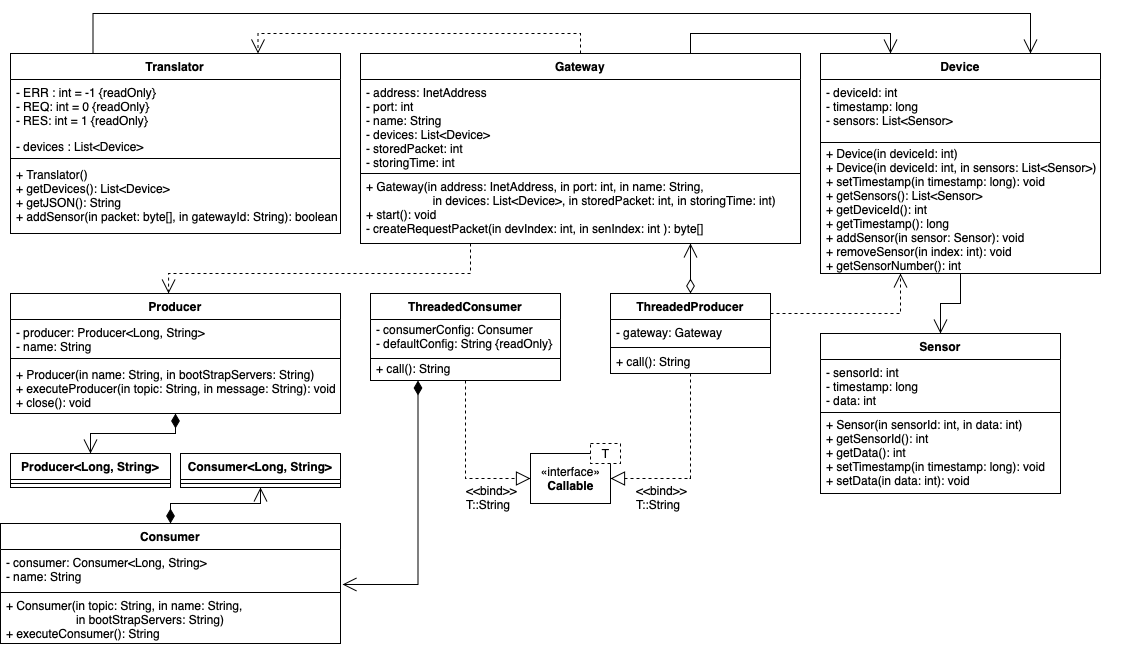

The diagram above was exported from draw.io. Its source (the exported page's mxGraphModel, read from the mxfile embedded in the PNG):
<mxGraphModel dx="891" dy="563" grid="1" gridSize="10" guides="1" tooltips="1" connect="1" arrows="1" fold="1" page="1" pageScale="1" pageWidth="1169" pageHeight="827" math="0" shadow="0">
  <root>
    <mxCell id="WIyWlLk6GJQsqaUBKTNV-0" />
    <mxCell id="WIyWlLk6GJQsqaUBKTNV-1" parent="WIyWlLk6GJQsqaUBKTNV-0" />
    <mxCell id="_kFHK2aA1KcTLTfaq83H-17" value="" style="endArrow=open;endFill=1;endSize=12;html=1;entryX=0.5;entryY=0;entryDx=0;entryDy=0;edgeStyle=orthogonalEdgeStyle;rounded=0;exitX=0.5;exitY=1;exitDx=0;exitDy=0;startArrow=diamondThin;startFill=1;startSize=12;" parent="WIyWlLk6GJQsqaUBKTNV-1" source="zkfFHV4jXpPFQw0GAbJ--13" target="_kFHK2aA1KcTLTfaq83H-11" edge="1">
      <mxGeometry width="160" relative="1" as="geometry">
        <mxPoint x="205" y="540" as="sourcePoint" />
        <mxPoint x="475" y="280" as="targetPoint" />
        <Array as="points">
          <mxPoint x="205" y="440" />
          <mxPoint x="120" y="440" />
        </Array>
      </mxGeometry>
    </mxCell>
    <mxCell id="_kFHK2aA1KcTLTfaq83H-19" value="+ Translator()&#10;+ getDevices(): List&lt;Device&gt;&#10;+ getJSON(): String&#10;+ addSensor(in packet: byte[], in gatewayId: String): boolean&#10; " style="text;align=left;verticalAlign=top;spacingLeft=4;spacingRight=4;overflow=hidden;rotatable=0;points=[[0,0.5],[1,0.5]];portConstraint=eastwest;" parent="WIyWlLk6GJQsqaUBKTNV-1" vertex="1">
      <mxGeometry x="40" y="168" width="340" height="72" as="geometry" />
    </mxCell>
    <mxCell id="_kFHK2aA1KcTLTfaq83H-27" value="+ Device(in deviceId: int)&#10;+ Device(in deviceId: int, in sensors: List&lt;Sensor&gt;)&#10;+ setTimestamp(in timestamp: long): void&#10;+ getSensors(): List&lt;Sensor&gt;&#10;+ getDeviceId(): int&#10;+ getTimestamp(): long&#10;+ addSensor(in sensor: Sensor): void&#10;+ removeSensor(in index: int): void&#10;+ getSensorNumber(): int&#10;" style="text;align=left;verticalAlign=top;spacingLeft=4;spacingRight=4;overflow=hidden;rotatable=0;points=[[0,0.5],[1,0.5]];portConstraint=eastwest;" parent="WIyWlLk6GJQsqaUBKTNV-1" vertex="1">
      <mxGeometry x="850" y="146.5" width="310" height="137" as="geometry" />
    </mxCell>
    <mxCell id="_kFHK2aA1KcTLTfaq83H-29" value="" style="endArrow=open;endFill=1;endSize=12;html=1;entryX=0.25;entryY=0;entryDx=0;entryDy=0;exitX=0.75;exitY=0;exitDx=0;exitDy=0;edgeStyle=orthogonalEdgeStyle;rounded=0;" parent="WIyWlLk6GJQsqaUBKTNV-1" source="zkfFHV4jXpPFQw0GAbJ--0" target="_kFHK2aA1KcTLTfaq83H-24" edge="1">
      <mxGeometry width="160" relative="1" as="geometry">
        <mxPoint x="740" y="250" as="sourcePoint" />
        <mxPoint x="640" y="360" as="targetPoint" />
        <Array as="points">
          <mxPoint x="720" y="40" />
          <mxPoint x="920" y="40" />
        </Array>
      </mxGeometry>
    </mxCell>
    <mxCell id="_kFHK2aA1KcTLTfaq83H-30" value="" style="endArrow=open;endFill=1;endSize=12;html=1;entryX=0.75;entryY=0;entryDx=0;entryDy=0;edgeStyle=orthogonalEdgeStyle;rounded=0;exitX=0.25;exitY=0;exitDx=0;exitDy=0;" parent="WIyWlLk6GJQsqaUBKTNV-1" source="_kFHK2aA1KcTLTfaq83H-20" target="_kFHK2aA1KcTLTfaq83H-24" edge="1">
      <mxGeometry width="160" relative="1" as="geometry">
        <mxPoint x="390" y="300" as="sourcePoint" />
        <mxPoint x="820" y="350" as="targetPoint" />
        <Array as="points">
          <mxPoint x="123" y="20" />
          <mxPoint x="1060" y="20" />
        </Array>
      </mxGeometry>
    </mxCell>
    <mxCell id="zkfFHV4jXpPFQw0GAbJ--13" value="Producer" style="swimlane;fontStyle=1;align=center;verticalAlign=top;childLayout=stackLayout;horizontal=1;startSize=26;horizontalStack=0;resizeParent=1;resizeLast=0;collapsible=1;marginBottom=0;rounded=0;shadow=0;strokeWidth=1;" parent="WIyWlLk6GJQsqaUBKTNV-1" vertex="1">
      <mxGeometry x="40" y="300" width="330" height="120" as="geometry">
        <mxRectangle x="340" y="380" width="170" height="26" as="alternateBounds" />
      </mxGeometry>
    </mxCell>
    <mxCell id="zkfFHV4jXpPFQw0GAbJ--14" value="- producer: Producer&lt;Long, String&gt;&#10;- name: String" style="text;align=left;verticalAlign=top;spacingLeft=4;spacingRight=4;overflow=hidden;rotatable=0;points=[[0,0.5],[1,0.5]];portConstraint=eastwest;" parent="zkfFHV4jXpPFQw0GAbJ--13" vertex="1">
      <mxGeometry y="26" width="330" height="34" as="geometry" />
    </mxCell>
    <mxCell id="zkfFHV4jXpPFQw0GAbJ--15" value="" style="line;html=1;strokeWidth=1;align=left;verticalAlign=middle;spacingTop=-1;spacingLeft=3;spacingRight=3;rotatable=0;labelPosition=right;points=[];portConstraint=eastwest;" parent="zkfFHV4jXpPFQw0GAbJ--13" vertex="1">
      <mxGeometry y="60" width="330" height="10" as="geometry" />
    </mxCell>
    <mxCell id="_kFHK2aA1KcTLTfaq83H-8" value="+ Producer(in name: String, in bootStrapServers: String)&#10;+ executeProducer(in topic: String, in message: String): void&#10;+ close(): void" style="text;align=left;verticalAlign=middle;spacingLeft=4;spacingRight=4;overflow=hidden;rotatable=0;points=[[0,0.5],[1,0.5]];portConstraint=eastwest;" parent="zkfFHV4jXpPFQw0GAbJ--13" vertex="1">
      <mxGeometry y="70" width="330" height="50" as="geometry" />
    </mxCell>
    <mxCell id="_kFHK2aA1KcTLTfaq83H-31" value="+ Sensor(in sensorId: int, in data: int)&#10;+ getSensorId(): int&#10;+ getData(): int&#10;+ setTimestamp(in timestamp: long): void&#10;+ setData(in data: int): void" style="text;align=left;verticalAlign=top;spacingLeft=4;spacingRight=4;overflow=hidden;rotatable=0;points=[[0,0.5],[1,0.5]];portConstraint=eastwest;" parent="WIyWlLk6GJQsqaUBKTNV-1" vertex="1">
      <mxGeometry x="850" y="417.5" width="240" height="85" as="geometry" />
    </mxCell>
    <mxCell id="_kFHK2aA1KcTLTfaq83H-35" value="" style="endArrow=open;endFill=1;endSize=12;html=1;exitX=0.5;exitY=1;exitDx=0;exitDy=0;edgeStyle=orthogonalEdgeStyle;rounded=0;entryX=0.5;entryY=0;entryDx=0;entryDy=0;" parent="WIyWlLk6GJQsqaUBKTNV-1" source="_kFHK2aA1KcTLTfaq83H-24" target="_kFHK2aA1KcTLTfaq83H-32" edge="1">
      <mxGeometry width="160" relative="1" as="geometry">
        <mxPoint x="830" y="330" as="sourcePoint" />
        <mxPoint x="997" y="620" as="targetPoint" />
      </mxGeometry>
    </mxCell>
    <mxCell id="_kFHK2aA1KcTLTfaq83H-52" value="+ call(): String&#10;" style="text;align=left;verticalAlign=middle;spacingLeft=4;spacingRight=4;overflow=hidden;rotatable=0;points=[[0,0.5],[1,0.5]];portConstraint=eastwest;" parent="WIyWlLk6GJQsqaUBKTNV-1" vertex="1">
      <mxGeometry x="400" y="367" width="180" height="20" as="geometry" />
    </mxCell>
    <mxCell id="_kFHK2aA1KcTLTfaq83H-53" value="+ call(): String&#10;" style="text;align=left;verticalAlign=middle;spacingLeft=4;spacingRight=4;overflow=hidden;rotatable=0;points=[[0,0.5],[1,0.5]];portConstraint=eastwest;" parent="WIyWlLk6GJQsqaUBKTNV-1" vertex="1">
      <mxGeometry x="640" y="360" width="140" height="20" as="geometry" />
    </mxCell>
    <mxCell id="_kFHK2aA1KcTLTfaq83H-60" value="«interface»&lt;br&gt;&lt;b&gt;Callable&lt;/b&gt;" style="html=1;" parent="WIyWlLk6GJQsqaUBKTNV-1" vertex="1">
      <mxGeometry x="560" y="460" width="80" height="50" as="geometry" />
    </mxCell>
    <mxCell id="_kFHK2aA1KcTLTfaq83H-61" value="T" style="html=1;dashed=1;" parent="WIyWlLk6GJQsqaUBKTNV-1" vertex="1">
      <mxGeometry x="620" y="450" width="30" height="20" as="geometry" />
    </mxCell>
    <mxCell id="_kFHK2aA1KcTLTfaq83H-64" value="" style="endArrow=block;dashed=1;endFill=0;endSize=12;html=1;entryX=0;entryY=0.5;entryDx=0;entryDy=0;edgeStyle=orthogonalEdgeStyle;rounded=0;exitX=0.5;exitY=1;exitDx=0;exitDy=0;" parent="WIyWlLk6GJQsqaUBKTNV-1" source="_kFHK2aA1KcTLTfaq83H-49" target="_kFHK2aA1KcTLTfaq83H-60" edge="1">
      <mxGeometry width="160" relative="1" as="geometry">
        <mxPoint x="460" y="510" as="sourcePoint" />
        <mxPoint x="490" y="740" as="targetPoint" />
      </mxGeometry>
    </mxCell>
    <mxCell id="_kFHK2aA1KcTLTfaq83H-65" value="" style="endArrow=block;dashed=1;endFill=0;endSize=12;html=1;entryX=1;entryY=0.5;entryDx=0;entryDy=0;exitX=0.5;exitY=1;exitDx=0;exitDy=0;edgeStyle=orthogonalEdgeStyle;rounded=0;" parent="WIyWlLk6GJQsqaUBKTNV-1" source="_kFHK2aA1KcTLTfaq83H-54" target="_kFHK2aA1KcTLTfaq83H-60" edge="1">
      <mxGeometry width="160" relative="1" as="geometry">
        <mxPoint x="457" y="690" as="sourcePoint" />
        <mxPoint x="550" y="735" as="targetPoint" />
      </mxGeometry>
    </mxCell>
    <mxCell id="_kFHK2aA1KcTLTfaq83H-66" value="&lt;&lt;bind&gt;&gt;&#10;T::String" style="text;strokeColor=none;fillColor=none;align=left;verticalAlign=top;spacingLeft=4;spacingRight=4;overflow=hidden;rotatable=0;points=[[0,0.5],[1,0.5]];portConstraint=eastwest;" parent="WIyWlLk6GJQsqaUBKTNV-1" vertex="1">
      <mxGeometry x="660" y="484" width="65" height="35" as="geometry" />
    </mxCell>
    <mxCell id="_kFHK2aA1KcTLTfaq83H-67" value="&lt;&lt;bind&gt;&gt;&#10;T::String" style="text;strokeColor=none;fillColor=none;align=left;verticalAlign=top;spacingLeft=4;spacingRight=4;overflow=hidden;rotatable=0;points=[[0,0.5],[1,0.5]];portConstraint=eastwest;" parent="WIyWlLk6GJQsqaUBKTNV-1" vertex="1">
      <mxGeometry x="490" y="484" width="60" height="40" as="geometry" />
    </mxCell>
    <mxCell id="_kFHK2aA1KcTLTfaq83H-70" value="+ Consumer(in topic: String, in name: String, &#10;                     in bootStrapServers: String)&#10;+ executeConsumer(): String" style="text;align=left;verticalAlign=top;spacingLeft=4;spacingRight=4;overflow=hidden;rotatable=0;points=[[0,0.5],[1,0.5]];portConstraint=eastwest;" parent="WIyWlLk6GJQsqaUBKTNV-1" vertex="1">
      <mxGeometry x="30" y="599" width="330" height="51" as="geometry" />
    </mxCell>
    <mxCell id="_kFHK2aA1KcTLTfaq83H-76" value="" style="endArrow=open;endFill=1;endSize=12;html=1;exitX=0.5;exitY=0;exitDx=0;exitDy=0;edgeStyle=orthogonalEdgeStyle;rounded=0;entryX=0.5;entryY=1;entryDx=0;entryDy=0;startArrow=diamondThin;startFill=1;startSize=12;" parent="WIyWlLk6GJQsqaUBKTNV-1" source="_kFHK2aA1KcTLTfaq83H-71" target="_kFHK2aA1KcTLTfaq83H-74" edge="1">
      <mxGeometry width="160" relative="1" as="geometry">
        <mxPoint x="130" y="550" as="sourcePoint" />
        <mxPoint x="130" y="580" as="targetPoint" />
        <Array as="points">
          <mxPoint x="200" y="510" />
          <mxPoint x="290" y="510" />
        </Array>
      </mxGeometry>
    </mxCell>
    <mxCell id="C-GRfZ4tovpG6sbvSb4f-0" value="" style="html=1;verticalAlign=bottom;endArrow=open;dashed=1;endSize=12;exitX=0.25;exitY=1;exitDx=0;exitDy=0;entryX=0.479;entryY=0;entryDx=0;entryDy=0;entryPerimeter=0;edgeStyle=orthogonalEdgeStyle;rounded=0;" parent="WIyWlLk6GJQsqaUBKTNV-1" source="zkfFHV4jXpPFQw0GAbJ--0" target="zkfFHV4jXpPFQw0GAbJ--13" edge="1">
      <mxGeometry relative="1" as="geometry">
        <mxPoint x="550" y="320" as="sourcePoint" />
        <mxPoint x="470" y="320" as="targetPoint" />
        <Array as="points">
          <mxPoint x="500" y="280" />
          <mxPoint x="198" y="280" />
        </Array>
      </mxGeometry>
    </mxCell>
    <mxCell id="C-GRfZ4tovpG6sbvSb4f-2" value="" style="endArrow=open;endFill=1;endSize=12;html=1;entryX=1.006;entryY=1.029;entryDx=0;entryDy=0;entryPerimeter=0;edgeStyle=orthogonalEdgeStyle;rounded=0;exitX=0.25;exitY=1;exitDx=0;exitDy=0;startArrow=diamondThin;startFill=1;startSize=12;" parent="WIyWlLk6GJQsqaUBKTNV-1" source="_kFHK2aA1KcTLTfaq83H-49" target="_kFHK2aA1KcTLTfaq83H-72" edge="1">
      <mxGeometry width="160" relative="1" as="geometry">
        <mxPoint x="440" y="510" as="sourcePoint" />
        <mxPoint x="297.04651162790697" y="621" as="targetPoint" />
        <Array as="points">
          <mxPoint x="448" y="591" />
        </Array>
      </mxGeometry>
    </mxCell>
    <mxCell id="C-GRfZ4tovpG6sbvSb4f-3" value="" style="endArrow=open;endFill=1;endSize=12;html=1;exitX=0.5;exitY=0;exitDx=0;exitDy=0;edgeStyle=orthogonalEdgeStyle;rounded=0;entryX=0.75;entryY=1;entryDx=0;entryDy=0;startArrow=diamondThin;startFill=0;startSize=12;" parent="WIyWlLk6GJQsqaUBKTNV-1" source="_kFHK2aA1KcTLTfaq83H-54" target="zkfFHV4jXpPFQw0GAbJ--0" edge="1">
      <mxGeometry width="160" relative="1" as="geometry">
        <mxPoint x="680" y="400" as="sourcePoint" />
        <mxPoint x="725" y="250" as="targetPoint" />
        <Array as="points">
          <mxPoint x="720" y="260" />
          <mxPoint x="720" y="260" />
        </Array>
      </mxGeometry>
    </mxCell>
    <mxCell id="mqh8tQTC0zIWGNVXJ7nc-0" value="" style="html=1;verticalAlign=bottom;endArrow=open;dashed=1;endSize=12;exitX=0.5;exitY=0;exitDx=0;exitDy=0;edgeStyle=orthogonalEdgeStyle;rounded=0;entryX=0.75;entryY=0;entryDx=0;entryDy=0;" parent="WIyWlLk6GJQsqaUBKTNV-1" source="zkfFHV4jXpPFQw0GAbJ--0" target="_kFHK2aA1KcTLTfaq83H-20" edge="1">
      <mxGeometry relative="1" as="geometry">
        <mxPoint x="527.5" y="270" as="sourcePoint" />
        <mxPoint x="220" y="150" as="targetPoint" />
        <Array as="points">
          <mxPoint x="610" y="40" />
          <mxPoint x="287" y="40" />
        </Array>
      </mxGeometry>
    </mxCell>
    <mxCell id="_kFHK2aA1KcTLTfaq83H-20" value="Translator" style="swimlane;fontStyle=1;align=center;verticalAlign=top;childLayout=stackLayout;horizontal=1;startSize=26;horizontalStack=0;resizeParent=1;resizeLast=0;collapsible=1;marginBottom=0;rounded=0;shadow=0;strokeWidth=1;" parent="WIyWlLk6GJQsqaUBKTNV-1" vertex="1">
      <mxGeometry x="40" y="60" width="330" height="180" as="geometry">
        <mxRectangle x="340" y="380" width="170" height="26" as="alternateBounds" />
      </mxGeometry>
    </mxCell>
    <mxCell id="_kFHK2aA1KcTLTfaq83H-21" value="- ERR : int = -1 {readOnly}&#10;- REQ: int = 0 {readOnly}&#10;- RES: int = 1 {readOnly}&#10;" style="text;align=left;verticalAlign=top;spacingLeft=4;spacingRight=4;overflow=hidden;rotatable=0;points=[[0,0.5],[1,0.5]];portConstraint=eastwest;fontStyle=0;" parent="_kFHK2aA1KcTLTfaq83H-20" vertex="1">
      <mxGeometry y="26" width="330" height="54" as="geometry" />
    </mxCell>
    <mxCell id="_kFHK2aA1KcTLTfaq83H-23" value="- devices : List&lt;Device&gt;" style="text;align=left;verticalAlign=top;spacingLeft=4;spacingRight=4;overflow=hidden;rotatable=0;points=[[0,0.5],[1,0.5]];portConstraint=eastwest;rounded=0;shadow=0;html=0;" parent="_kFHK2aA1KcTLTfaq83H-20" vertex="1">
      <mxGeometry y="80" width="330" height="20" as="geometry" />
    </mxCell>
    <mxCell id="_kFHK2aA1KcTLTfaq83H-22" value="" style="line;html=1;strokeWidth=1;align=left;verticalAlign=middle;spacingTop=-1;spacingLeft=3;spacingRight=3;rotatable=0;labelPosition=right;points=[];portConstraint=eastwest;" parent="_kFHK2aA1KcTLTfaq83H-20" vertex="1">
      <mxGeometry y="100" width="330" height="10" as="geometry" />
    </mxCell>
    <mxCell id="_kFHK2aA1KcTLTfaq83H-11" value="Producer&lt;Long, String&gt;" style="swimlane;fontStyle=1;align=center;verticalAlign=top;childLayout=stackLayout;horizontal=1;startSize=26;horizontalStack=0;resizeParent=1;resizeParentMax=0;resizeLast=0;collapsible=1;marginBottom=0;" parent="WIyWlLk6GJQsqaUBKTNV-1" vertex="1">
      <mxGeometry x="40" y="460" width="160" height="34" as="geometry" />
    </mxCell>
    <mxCell id="_kFHK2aA1KcTLTfaq83H-13" value="" style="line;strokeWidth=1;fillColor=none;align=left;verticalAlign=middle;spacingTop=-1;spacingLeft=3;spacingRight=3;rotatable=0;labelPosition=right;points=[];portConstraint=eastwest;" parent="_kFHK2aA1KcTLTfaq83H-11" vertex="1">
      <mxGeometry y="26" width="160" height="8" as="geometry" />
    </mxCell>
    <mxCell id="_kFHK2aA1KcTLTfaq83H-74" value="Consumer&lt;Long, String&gt;" style="swimlane;fontStyle=1;align=center;verticalAlign=top;childLayout=stackLayout;horizontal=1;startSize=26;horizontalStack=0;resizeParent=1;resizeParentMax=0;resizeLast=0;collapsible=1;marginBottom=0;" parent="WIyWlLk6GJQsqaUBKTNV-1" vertex="1">
      <mxGeometry x="210" y="460" width="160" height="34" as="geometry">
        <mxRectangle x="207" y="557" width="180" height="26" as="alternateBounds" />
      </mxGeometry>
    </mxCell>
    <mxCell id="_kFHK2aA1KcTLTfaq83H-75" value="" style="line;strokeWidth=1;fillColor=none;align=left;verticalAlign=middle;spacingTop=-1;spacingLeft=3;spacingRight=3;rotatable=0;labelPosition=right;points=[];portConstraint=eastwest;" parent="_kFHK2aA1KcTLTfaq83H-74" vertex="1">
      <mxGeometry y="26" width="160" height="8" as="geometry" />
    </mxCell>
    <mxCell id="_kFHK2aA1KcTLTfaq83H-71" value="Consumer" style="swimlane;fontStyle=1;align=center;verticalAlign=top;childLayout=stackLayout;horizontal=1;startSize=26;horizontalStack=0;resizeParent=1;resizeLast=0;collapsible=1;marginBottom=0;rounded=0;shadow=0;strokeWidth=1;" parent="WIyWlLk6GJQsqaUBKTNV-1" vertex="1">
      <mxGeometry x="30" y="530" width="340" height="120" as="geometry">
        <mxRectangle x="340" y="380" width="170" height="26" as="alternateBounds" />
      </mxGeometry>
    </mxCell>
    <mxCell id="_kFHK2aA1KcTLTfaq83H-72" value="- consumer: Consumer&lt;Long, String&gt;&#10;- name: String" style="text;align=left;verticalAlign=top;spacingLeft=4;spacingRight=4;overflow=hidden;rotatable=0;points=[[0,0.5],[1,0.5]];portConstraint=eastwest;" parent="_kFHK2aA1KcTLTfaq83H-71" vertex="1">
      <mxGeometry y="26" width="340" height="34" as="geometry" />
    </mxCell>
    <mxCell id="_kFHK2aA1KcTLTfaq83H-73" value="" style="line;html=1;strokeWidth=1;align=left;verticalAlign=middle;spacingTop=-1;spacingLeft=3;spacingRight=3;rotatable=0;labelPosition=right;points=[];portConstraint=eastwest;" parent="_kFHK2aA1KcTLTfaq83H-71" vertex="1">
      <mxGeometry y="60" width="340" height="18" as="geometry" />
    </mxCell>
    <mxCell id="_kFHK2aA1KcTLTfaq83H-49" value="ThreadedConsumer" style="swimlane;fontStyle=1;align=center;verticalAlign=top;childLayout=stackLayout;horizontal=1;startSize=26;horizontalStack=0;resizeParent=1;resizeLast=0;collapsible=1;marginBottom=0;rounded=0;shadow=0;strokeWidth=1;" parent="WIyWlLk6GJQsqaUBKTNV-1" vertex="1">
      <mxGeometry x="400" y="300" width="190" height="87" as="geometry">
        <mxRectangle x="340" y="380" width="170" height="26" as="alternateBounds" />
      </mxGeometry>
    </mxCell>
    <mxCell id="_kFHK2aA1KcTLTfaq83H-50" value="- consumerConfig: Consumer&#10;- defaultConfig: String {readOnly}" style="text;align=left;verticalAlign=middle;spacingLeft=4;spacingRight=4;overflow=hidden;rotatable=0;points=[[0,0.5],[1,0.5]];portConstraint=eastwest;" parent="_kFHK2aA1KcTLTfaq83H-49" vertex="1">
      <mxGeometry y="26" width="190" height="34" as="geometry" />
    </mxCell>
    <mxCell id="_kFHK2aA1KcTLTfaq83H-51" value="" style="line;html=1;strokeWidth=1;align=left;verticalAlign=middle;spacingTop=-1;spacingLeft=3;spacingRight=3;rotatable=0;labelPosition=right;points=[];portConstraint=eastwest;" parent="_kFHK2aA1KcTLTfaq83H-49" vertex="1">
      <mxGeometry y="60" width="190" height="10" as="geometry" />
    </mxCell>
    <mxCell id="_kFHK2aA1KcTLTfaq83H-54" value="ThreadedProducer" style="swimlane;fontStyle=1;align=center;verticalAlign=top;childLayout=stackLayout;horizontal=1;startSize=26;horizontalStack=0;resizeParent=1;resizeLast=0;collapsible=1;marginBottom=0;rounded=0;shadow=0;strokeWidth=1;" parent="WIyWlLk6GJQsqaUBKTNV-1" vertex="1">
      <mxGeometry x="640" y="300" width="160" height="80" as="geometry">
        <mxRectangle x="340" y="380" width="170" height="26" as="alternateBounds" />
      </mxGeometry>
    </mxCell>
    <mxCell id="_kFHK2aA1KcTLTfaq83H-55" value="- gateway: Gateway" style="text;align=left;verticalAlign=top;spacingLeft=4;spacingRight=4;overflow=hidden;rotatable=0;points=[[0,0.5],[1,0.5]];portConstraint=eastwest;" parent="_kFHK2aA1KcTLTfaq83H-54" vertex="1">
      <mxGeometry y="26" width="160" height="24" as="geometry" />
    </mxCell>
    <mxCell id="_kFHK2aA1KcTLTfaq83H-56" value="" style="line;html=1;strokeWidth=1;align=left;verticalAlign=middle;spacingTop=-1;spacingLeft=3;spacingRight=3;rotatable=0;labelPosition=right;points=[];portConstraint=eastwest;" parent="_kFHK2aA1KcTLTfaq83H-54" vertex="1">
      <mxGeometry y="50" width="160" height="8" as="geometry" />
    </mxCell>
    <mxCell id="zkfFHV4jXpPFQw0GAbJ--0" value="Gateway" style="swimlane;fontStyle=1;align=center;verticalAlign=top;childLayout=stackLayout;horizontal=1;startSize=26;horizontalStack=0;resizeParent=1;resizeLast=0;collapsible=1;marginBottom=0;rounded=0;shadow=0;strokeWidth=1;" parent="WIyWlLk6GJQsqaUBKTNV-1" vertex="1">
      <mxGeometry x="390" y="60" width="440" height="190" as="geometry">
        <mxRectangle x="230" y="140" width="160" height="26" as="alternateBounds" />
      </mxGeometry>
    </mxCell>
    <mxCell id="zkfFHV4jXpPFQw0GAbJ--1" value="- address: InetAddress&#10;- port: int&#10;- name: String&#10;- devices: List&lt;Device&gt;&#10;- storedPacket: int&#10;- storingTime: int&#10;&#10;&#10;" style="text;align=left;verticalAlign=top;spacingLeft=4;spacingRight=4;overflow=hidden;rotatable=0;points=[[0,0.5],[1,0.5]];portConstraint=eastwest;" parent="zkfFHV4jXpPFQw0GAbJ--0" vertex="1">
      <mxGeometry y="26" width="440" height="94" as="geometry" />
    </mxCell>
    <mxCell id="_kFHK2aA1KcTLTfaq83H-4" value="" style="endArrow=none;html=1;entryX=1;entryY=1;entryDx=0;entryDy=0;entryPerimeter=0;" parent="zkfFHV4jXpPFQw0GAbJ--0" target="zkfFHV4jXpPFQw0GAbJ--1" edge="1">
      <mxGeometry width="50" height="50" relative="1" as="geometry">
        <mxPoint y="120" as="sourcePoint" />
        <mxPoint x="430" y="120" as="targetPoint" />
      </mxGeometry>
    </mxCell>
    <mxCell id="_kFHK2aA1KcTLTfaq83H-5" value="+ Gateway(in address: InetAddress, in port: int, in name: String,&#10;                    in devices: List&lt;Device&gt;, in storedPacket: int, in storingTime: int)&#10;+ start(): void&#10;- createRequestPacket(in devIndex: int, in senIndex: int ): byte[]&#10;" style="text;align=left;verticalAlign=top;spacingLeft=4;spacingRight=4;overflow=hidden;rotatable=0;points=[[0,0.5],[1,0.5]];portConstraint=eastwest;rounded=0;shadow=0;html=0;" parent="zkfFHV4jXpPFQw0GAbJ--0" vertex="1">
      <mxGeometry y="120" width="440" height="70" as="geometry" />
    </mxCell>
    <mxCell id="_kFHK2aA1KcTLTfaq83H-24" value="Device" style="swimlane;fontStyle=1;align=center;verticalAlign=top;childLayout=stackLayout;horizontal=1;startSize=26;horizontalStack=0;resizeParent=1;resizeLast=0;collapsible=1;marginBottom=0;rounded=0;shadow=0;strokeWidth=1;" parent="WIyWlLk6GJQsqaUBKTNV-1" vertex="1">
      <mxGeometry x="850" y="60" width="280" height="220" as="geometry">
        <mxRectangle x="340" y="380" width="170" height="26" as="alternateBounds" />
      </mxGeometry>
    </mxCell>
    <mxCell id="_kFHK2aA1KcTLTfaq83H-25" value="- deviceId: int&#10;- timestamp: long&#10;- sensors: List&lt;Sensor&gt;" style="text;align=left;verticalAlign=top;spacingLeft=4;spacingRight=4;overflow=hidden;rotatable=0;points=[[0,0.5],[1,0.5]];portConstraint=eastwest;" parent="_kFHK2aA1KcTLTfaq83H-24" vertex="1">
      <mxGeometry y="26" width="280" height="54" as="geometry" />
    </mxCell>
    <mxCell id="_kFHK2aA1KcTLTfaq83H-26" value="" style="line;html=1;strokeWidth=1;align=left;verticalAlign=middle;spacingTop=-1;spacingLeft=3;spacingRight=3;rotatable=0;labelPosition=right;points=[];portConstraint=eastwest;" parent="_kFHK2aA1KcTLTfaq83H-24" vertex="1">
      <mxGeometry y="80" width="280" height="18" as="geometry" />
    </mxCell>
    <mxCell id="_kFHK2aA1KcTLTfaq83H-32" value="Sensor" style="swimlane;fontStyle=1;align=center;verticalAlign=top;childLayout=stackLayout;horizontal=1;startSize=26;horizontalStack=0;resizeParent=1;resizeLast=0;collapsible=1;marginBottom=0;rounded=0;shadow=0;strokeWidth=1;" parent="WIyWlLk6GJQsqaUBKTNV-1" vertex="1">
      <mxGeometry x="850" y="340" width="240" height="160" as="geometry">
        <mxRectangle x="340" y="380" width="170" height="26" as="alternateBounds" />
      </mxGeometry>
    </mxCell>
    <mxCell id="_kFHK2aA1KcTLTfaq83H-33" value="- sensorId: int&#10;- timestamp: long&#10;- data: int" style="text;align=left;verticalAlign=top;spacingLeft=4;spacingRight=4;overflow=hidden;rotatable=0;points=[[0,0.5],[1,0.5]];portConstraint=eastwest;" parent="_kFHK2aA1KcTLTfaq83H-32" vertex="1">
      <mxGeometry y="26" width="240" height="44" as="geometry" />
    </mxCell>
    <mxCell id="_kFHK2aA1KcTLTfaq83H-34" value="" style="line;html=1;strokeWidth=1;align=left;verticalAlign=middle;spacingTop=-1;spacingLeft=3;spacingRight=3;rotatable=0;labelPosition=right;points=[];portConstraint=eastwest;" parent="_kFHK2aA1KcTLTfaq83H-32" vertex="1">
      <mxGeometry y="70" width="240" height="18" as="geometry" />
    </mxCell>
    <mxCell id="uwWI7Vswz32lz_J4btRw-11" value="Use" style="endArrow=open;endSize=12;dashed=1;html=1;noLabel=1;fontColor=none;exitX=1;exitY=0.25;exitDx=0;exitDy=0;edgeStyle=orthogonalEdgeStyle;strokeColor=#000000;rounded=0;" parent="WIyWlLk6GJQsqaUBKTNV-1" source="_kFHK2aA1KcTLTfaq83H-54" edge="1">
      <mxGeometry width="160" relative="1" as="geometry">
        <mxPoint x="630" y="630" as="sourcePoint" />
        <mxPoint x="930" y="280" as="targetPoint" />
      </mxGeometry>
    </mxCell>
  </root>
</mxGraphModel>